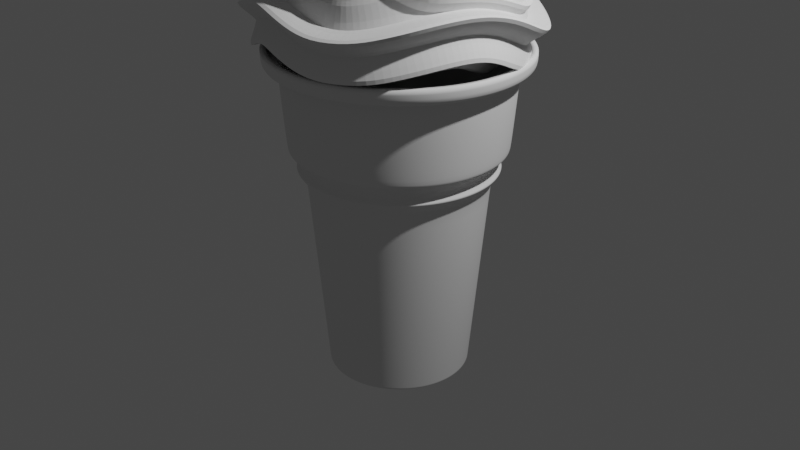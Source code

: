 # Source: IceCream.blend  (saved by Blender 2.92.15; exported with 4.5.12 LTS)
import bpy
from mathutils import Matrix  # noqa: F401  (used for matrix-valued properties, if any)

bpy.ops.wm.read_factory_settings(use_empty=True)
scene = bpy.context.scene
scene.name = 'Scene'

# ---- collections
col_collection = bpy.data.collections.new('Collection'); scene.collection.children.link(col_collection)

# ---- world
world_world = bpy.data.worlds.new('World'); scene.world = world_world
world_world.use_nodes = True; world_world.node_tree.nodes.clear()
_N = world_world.node_tree.nodes; _L = world_world.node_tree.links
n0 = _N.new('ShaderNodeOutputWorld'); n0.name = 'World Output'; n0.location = (300, 300)
n1 = _N.new('ShaderNodeBackground'); n1.name = 'Background'; n1.location = (10, 300)
n1.inputs[0].default_value = (0.05088, 0.05088, 0.05088, 1.0)
_L.new(n1.outputs[0], n0.inputs[0])
n0.is_active_output = True
world_world.color = (0.05088, 0.05088, 0.05088)
world_world.use_sun_shadow = False
world_world.sun_shadow_jitter_overblur = 0.0

# ---- cameras
cam_camera = bpy.data.cameras.new('Camera')
cam_camera.clip_end = 100.0
cam_camera.ortho_scale = 7.314

# ---- lights
light_light = bpy.data.lights.new('Light', 'POINT')
light_light.transmission_factor = 0.0
light_light.energy = 1000.0
light_light.shadow_soft_size = 0.1
light_light.shadow_maximum_resolution = 0.006
light_light.use_absolute_resolution = True

# ---- meshes
me_cylinder = bpy.data.meshes.new('Cylinder')
me_cylinder.from_pydata([(3.316e-08, 0.7345, -1.609), (1.165e-06, 1.148, 1.682), (0.1433, 0.7204, -1.609), (0.224, 1.126, 1.682), (0.2811, 0.6786, -1.609), (0.4393, 1.061, 1.682), (0.4081, 0.6107, -1.609), (0.6378, 0.9546, 1.682), (0.5194, 0.5194, -1.609), (0.8118, 0.8118, 1.682), (0.6107, 0.4081, -1.609), (0.9624, 0.6507, 1.682), (0.6786, 0.2811, -1.609), (1.07, 0.4501, 1.682), (0.7204, 0.1433, -1.609), (1.136, 0.2324, 1.682), (0.7345, 1.321e-07, -1.609), (1.158, 0.006006, 1.682), (0.7204, -0.1433, -1.609), (1.136, -0.2204, 1.682), (0.6786, -0.2811, -1.609), (1.07, -0.4381, 1.682), (0.6107, -0.4081, -1.609), (0.9624, -0.6387, 1.682), (0.5194, -0.5194, -1.609), (0.8181, -0.8145, 1.682), (0.4081, -0.6107, -1.609), (0.6422, -0.9588, 1.682), (0.2811, -0.6786, -1.609), (0.4416, -1.066, 1.682), (0.1433, -0.7204, -1.609), (0.2239, -1.132, 1.682), (-2.062e-07, -0.7345, -1.609), (-0.002488, -1.154, 1.682), (-0.1433, -0.7204, -1.609), (-0.2289, -1.132, 1.682), (-0.2811, -0.6786, -1.609), (-0.4466, -1.066, 1.682), (-0.4081, -0.6107, -1.609), (-0.6472, -0.9588, 1.682), (-0.5194, -0.5194, -1.609), (-0.823, -0.8145, 1.682), (-0.6107, -0.4081, -1.609), (-0.9673, -0.6387, 1.682), (-0.6786, -0.2811, -1.609), (-1.075, -0.4381, 1.682), (-0.7204, -0.1433, -1.609), (-1.141, -0.2204, 1.682), (-0.7345, 7.859e-07, -1.609), (-1.148, -1.783e-06, 1.682), (-0.7204, 0.1433, -1.609), (-1.126, 0.224, 1.682), (-0.6786, 0.2811, -1.609), (-1.061, 0.4393, 1.682), (-0.6107, 0.4081, -1.609), (-0.9546, 0.6378, 1.682), (-0.5194, 0.5194, -1.609), (-0.8118, 0.8118, 1.682), (-0.4081, 0.6107, -1.609), (-0.6378, 0.9546, 1.682), (-0.2811, 0.6786, -1.609), (-0.4393, 1.061, 1.682), (-0.1433, 0.7204, -1.609), (-0.224, 1.126, 1.682), (2.331e-08, 1.02, 0.6162), (0.199, 1.0, 0.6162), (0.3903, 0.9423, 0.6162), (0.5666, 0.848, 0.6162), (0.7212, 0.7212, 0.6162), (0.848, 0.5666, 0.6161), (0.9423, 0.3903, 0.6161), (1.0, 0.199, 0.6161), (1.02, 1.824e-08, 0.6161), (1.0, -0.199, 0.6161), (0.9423, -0.3903, 0.6161), (0.848, -0.5666, 0.6161), (0.7212, -0.7212, 0.6161), (0.5666, -0.848, 0.6161), (0.3903, -0.9423, 0.6161), (0.199, -1.0, 0.6161), (-3.089e-07, -1.02, 0.6161), (-0.199, -1.0, 0.6161), (-0.3903, -0.9423, 0.6161), (-0.5666, -0.848, 0.6161), (-0.7212, -0.7212, 0.6161), (-0.848, -0.5666, 0.6161), (-0.9423, -0.3903, 0.6161), (-1.0, -0.199, 0.6161), (-1.02, 9.264e-07, 0.6162), (-1.0, 0.199, 0.6162), (-0.9423, 0.3903, 0.6162), (-0.848, 0.5666, 0.6162), (-0.7212, 0.7212, 0.6162), (-0.5666, 0.848, 0.6162), (-0.3903, 0.9423, 0.6162), (-0.199, 1.0, 0.6162), (0.1795, 0.9026, 0.4895), (0.3522, 0.8503, 0.4895), (0.5113, 0.7652, 0.4895), (0.6508, 0.6508, 0.4895), (0.7652, 0.5113, 0.4895), (0.8503, 0.3522, 0.4895), (0.9026, 0.1795, 0.4895), (0.9203, 9.224e-08, 0.4895), (0.9026, -0.1795, 0.4895), (0.8503, -0.3522, 0.4895), (0.7652, -0.5113, 0.4895), (0.6508, -0.6508, 0.4895), (0.5113, -0.7652, 0.4895), (0.3522, -0.8503, 0.4895), (0.1795, -0.9026, 0.4895), (-2.895e-07, -0.9203, 0.4895), (-0.1795, -0.9026, 0.4895), (-0.3522, -0.8503, 0.4895), (-0.5113, -0.7652, 0.4895), (-0.6508, -0.6508, 0.4895), (-0.7652, -0.5113, 0.4895), (-0.8503, -0.3522, 0.4895), (-0.9026, -0.1795, 0.4895), (-0.9203, 9.114e-07, 0.4895), (-0.9026, 0.1795, 0.4895), (-0.8503, 0.3522, 0.4895), (-0.7652, 0.5113, 0.4895), (-0.6508, 0.6508, 0.4895), (-0.5113, 0.7652, 0.4895), (-0.3522, 0.8503, 0.4895), (-0.1795, 0.9026, 0.4895), (1.04e-08, 0.9203, 0.4895), (6.346e-08, 0.9475, 0.701), (0.1848, 0.9292, 0.701), (0.3626, 0.8753, 0.701), (0.5264, 0.7878, 0.701), (0.67, 0.6699, 0.701), (0.7877, 0.5264, 0.7009), (0.8753, 0.3626, 0.7009), (0.9292, 0.1848, 0.7009), (0.9474, -4.9e-08, 0.7009), (0.9292, -0.1848, 0.7009), (0.8753, -0.3626, 0.7009), (0.7878, -0.5264, 0.7009), (0.6699, -0.6699, 0.701), (0.5264, -0.7878, 0.701), (0.3626, -0.8753, 0.701), (0.1848, -0.9292, 0.701), (-2.453e-07, -0.9474, 0.701), (-0.1848, -0.9292, 0.7009), (-0.3626, -0.8753, 0.7009), (-0.5264, -0.7878, 0.7009), (-0.6699, -0.6699, 0.7009), (-0.7878, -0.5264, 0.7009), (-0.8753, -0.3626, 0.7009), (-0.9292, -0.1848, 0.7009), (-0.9475, 7.939e-07, 0.701), (-0.9292, 0.1848, 0.701), (-0.8753, 0.3626, 0.701), (-0.7878, 0.5264, 0.701), (-0.6699, 0.67, 0.701), (-0.5264, 0.7878, 0.701), (-0.3626, 0.8753, 0.701), (-0.1848, 0.9292, 0.701), (1.228e-07, 1.089, 0.8217), (0.2125, 1.068, 0.8217), (0.4169, 1.006, 0.8217), (0.6052, 0.9058, 0.8217), (0.7703, 0.7703, 0.8217), (0.9059, 0.6053, 0.8214), (1.007, 0.4169, 0.8215), (1.069, 0.2126, 0.8215), (1.089, -2.611e-07, 0.8215), (1.069, -0.2125, 0.8215), (1.007, -0.4169, 0.8215), (0.9059, -0.6053, 0.8216), (0.7704, -0.7704, 0.8216), (0.6053, -0.9059, 0.8216), (0.4169, -1.007, 0.8216), (0.2125, -1.069, 0.8216), (-2.315e-07, -1.089, 0.8216), (-0.2125, -1.069, 0.8216), (-0.4169, -1.007, 0.8215), (-0.6053, -0.9059, 0.8215), (-0.7704, -0.7704, 0.8215), (-0.9059, -0.6053, 0.8215), (-1.007, -0.4169, 0.8215), (-1.069, -0.2126, 0.8214), (-1.089, 7.108e-07, 0.8217), (-1.068, 0.2125, 0.8217), (-1.006, 0.4169, 0.8217), (-0.9058, 0.6052, 0.8217), (-0.7703, 0.7703, 0.8217), (-0.6052, 0.9058, 0.8217), (-0.4169, 1.006, 0.8217), (-0.2125, 1.068, 0.8217), (0.1442, 0.725, -1.562), (0.2829, 0.6829, -1.562), (0.4107, 0.6146, -1.562), (0.5227, 0.5227, -1.562), (0.6146, 0.4107, -1.562), (0.6829, 0.2829, -1.562), (0.725, 0.1442, -1.562), (0.7392, 1.311e-07, -1.562), (0.725, -0.1442, -1.562), (0.6829, -0.2829, -1.562), (0.6146, -0.4107, -1.562), (0.5227, -0.5227, -1.562), (0.4107, -0.6146, -1.562), (0.2829, -0.6829, -1.562), (0.1442, -0.725, -1.562), (-2.083e-07, -0.7392, -1.562), (-0.1442, -0.725, -1.562), (-0.2829, -0.6829, -1.562), (-0.4107, -0.6146, -1.562), (-0.5227, -0.5227, -1.562), (-0.6146, -0.4107, -1.562), (-0.6829, -0.2829, -1.562), (-0.725, -0.1442, -1.562), (-0.7392, 7.89e-07, -1.562), (-0.725, 0.1442, -1.562), (-0.6829, 0.2829, -1.562), (-0.6146, 0.4107, -1.562), (-0.5227, 0.5227, -1.562), (-0.4107, 0.6146, -1.562), (-0.2829, 0.6829, -1.562), (-0.1442, 0.725, -1.562), (3.258e-08, 0.7392, -1.562), (1.077e-08, 0.9169, 0.4554), (0.1789, 0.8993, 0.4554), (0.3509, 0.8471, 0.4554), (0.5094, 0.7624, 0.4554), (0.6484, 0.6484, 0.4554), (0.7624, 0.5094, 0.4554), (0.8471, 0.3509, 0.4554), (0.8993, 0.1789, 0.4554), (0.9169, 9.305e-08, 0.4554), (0.8993, -0.1789, 0.4554), (0.8471, -0.3509, 0.4554), (0.7624, -0.5094, 0.4554), (0.6484, -0.6484, 0.4554), (0.5094, -0.7624, 0.4554), (0.3509, -0.8471, 0.4554), (0.1789, -0.8993, 0.4554), (-2.88e-07, -0.9169, 0.4554), (-0.1789, -0.8993, 0.4554), (-0.3509, -0.8471, 0.4554), (-0.5094, -0.7624, 0.4554), (-0.6484, -0.6484, 0.4554), (-0.7624, -0.5094, 0.4554), (-0.8471, -0.3509, 0.4554), (-0.8993, -0.1789, 0.4554), (-0.9169, 9.092e-07, 0.4554), (-0.8993, 0.1789, 0.4554), (-0.8471, 0.3509, 0.4554), (-0.7624, 0.5094, 0.4554), (-0.6484, 0.6484, 0.4554), (-0.5094, 0.7624, 0.4554), (-0.3509, 0.8471, 0.4554), (-0.1789, 0.8993, 0.4554), (1.487e-07, 1.098, 0.8567), (0.2142, 1.077, 0.8567), (0.4202, 1.014, 0.8567), (0.6101, 0.913, 0.8567), (0.7765, 0.7765, 0.8567), (0.9132, 0.6102, 0.8564), (1.015, 0.4203, 0.8565), (1.077, 0.2143, 0.8565), (1.098, -3.277e-07, 0.8565), (1.077, -0.2143, 0.8565), (1.015, -0.4203, 0.8566), (0.9131, -0.6101, 0.8566), (0.7765, -0.7765, 0.8566), (0.6101, -0.9131, 0.8566), (0.4203, -1.015, 0.8566), (0.2142, -1.077, 0.8566), (-2.084e-07, -1.098, 0.8566), (-0.2142, -1.077, 0.8566), (-0.4203, -1.015, 0.8566), (-0.6101, -0.9131, 0.8565), (-0.7766, -0.7766, 0.8565), (-0.9132, -0.6102, 0.8565), (-1.015, -0.4203, 0.8565), (-1.077, -0.2143, 0.8564), (-1.098, 6.524e-07, 0.8567), (-1.077, 0.2142, 0.8567), (-1.014, 0.4202, 0.8567), (-0.913, 0.6101, 0.8567), (-0.7765, 0.7765, 0.8567), (-0.6101, 0.913, 0.8567), (-0.4202, 1.014, 0.8567), (-0.2142, 1.077, 0.8567), (0.1982, 0.9966, 0.6229), (0.3889, 0.9388, 0.6229), (0.5646, 0.8449, 0.6229), (0.7185, 0.7185, 0.6229), (0.8449, 0.5646, 0.6228), (0.9388, 0.3889, 0.6228), (0.9967, 0.1982, 0.6229), (1.016, 1.364e-08, 0.6229), (0.9967, -0.1982, 0.6229), (0.9388, -0.3889, 0.6229), (0.8449, -0.5646, 0.6229), (0.7186, -0.7186, 0.6229), (0.5646, -0.8449, 0.6229), (0.3889, -0.9388, 0.6229), (0.1982, -0.9967, 0.6229), (-3.053e-07, -1.016, 0.6229), (-0.1982, -0.9967, 0.6229), (-0.3889, -0.9388, 0.6229), (-0.5646, -0.8449, 0.6229), (-0.7186, -0.7186, 0.6229), (-0.8449, -0.5646, 0.6229), (-0.9388, -0.3889, 0.6228), (-0.9967, -0.1982, 0.6228), (-1.016, 9.185e-07, 0.6229), (-0.9966, 0.1982, 0.6229), (-0.9388, 0.3889, 0.6229), (-0.8449, 0.5646, 0.6229), (-0.7185, 0.7185, 0.6229), (-0.5646, 0.8449, 0.6229), (-0.3889, 0.9388, 0.6229), (-0.1982, 0.9966, 0.6229), (2.572e-08, 1.016, 0.6229), (0.2065, 1.038, 0.8215), (0.4052, 0.9781, 0.8215), (0.5882, 0.8803, 0.8215), (0.7486, 0.7486, 0.8215), (0.8804, 0.5883, 0.8213), (0.9782, 0.4052, 0.8213), (1.038, 0.2066, 0.8213), (1.059, -2.6e-07, 0.8214), (1.038, -0.2066, 0.8214), (0.9782, -0.4052, 0.8214), (0.8804, -0.5882, 0.8214), (0.7487, -0.7487, 0.8214), (0.5882, -0.8804, 0.8214), (0.4052, -0.9782, 0.8214), (0.2066, -1.038, 0.8214), (-2.166e-07, -1.059, 0.8214), (-0.2066, -1.038, 0.8214), (-0.4052, -0.9782, 0.8214), (-0.5882, -0.8804, 0.8214), (-0.7487, -0.7487, 0.8214), (-0.8804, -0.5883, 0.8213), (-0.9782, -0.4052, 0.8213), (-1.038, -0.2066, 0.8213), (-1.059, 6.84e-07, 0.8215), (-1.038, 0.2065, 0.8215), (-0.9781, 0.4052, 0.8215), (-0.8803, 0.5882, 0.8215), (-0.7486, 0.7486, 0.8215), (-0.5882, 0.8803, 0.8215), (-0.4052, 0.9781, 0.8215), (-0.2065, 1.038, 0.8215), (1.279e-07, 1.059, 0.8215), (0.1445, 0.7264, -1.546), (0.2834, 0.6842, -1.546), (0.4115, 0.6158, -1.546), (0.5237, 0.5237, -1.546), (0.6158, 0.4115, -1.546), (0.6842, 0.2834, -1.546), (0.7264, 0.1445, -1.546), (0.7406, 1.308e-07, -1.546), (0.7264, -0.1445, -1.546), (0.6842, -0.2834, -1.546), (0.6158, -0.4115, -1.546), (0.5237, -0.5237, -1.546), (0.4115, -0.6158, -1.546), (0.2834, -0.6842, -1.546), (0.1445, -0.7264, -1.546), (-2.089e-07, -0.7406, -1.546), (-0.1445, -0.7264, -1.546), (-0.2834, -0.6842, -1.546), (-0.4115, -0.6158, -1.546), (-0.5237, -0.5237, -1.546), (-0.6158, -0.4115, -1.546), (-0.6842, -0.2834, -1.546), (-0.7264, -0.1445, -1.546), (-0.7406, 7.9e-07, -1.546), (-0.7264, 0.1445, -1.546), (-0.6842, 0.2834, -1.546), (-0.6158, 0.4115, -1.546), (-0.5237, 0.5237, -1.546), (-0.4115, 0.6158, -1.546), (-0.2834, 0.6842, -1.546), (-0.1445, 0.7264, -1.546), (3.241e-08, 0.7406, -1.546), (1.156e-06, 1.304, 1.646), (0.2544, 1.279, 1.646), (0.4989, 1.205, 1.646), (0.7243, 1.084, 1.646), (0.9293, 0.9378, 1.646), (1.093, 0.7381, 1.646), (1.215, 0.5103, 1.646), (1.29, 0.2631, 1.646), (1.315, 0.006006, 1.646), (1.29, -0.2511, 1.646), (1.215, -0.4983, 1.646), (1.093, -0.7261, 1.646), (0.9293, -0.9258, 1.646), (0.7296, -1.09, 1.646), (0.5018, -1.211, 1.646), (0.2546, -1.286, 1.646), (-0.002488, -1.312, 1.646), (-0.2596, -1.286, 1.646), (-0.5068, -1.211, 1.646), (-0.7346, -1.09, 1.646), (-0.9343, -0.9258, 1.646), (-1.098, -0.7261, 1.646), (-1.22, -0.4983, 1.646), (-1.295, -0.2511, 1.646), (-1.32, 0.006008, 1.646), (-1.279, 0.2544, 1.646), (-1.205, 0.4989, 1.646), (-1.084, 0.7243, 1.646), (-0.9219, 0.9219, 1.646), (-0.7243, 1.084, 1.646), (-0.4989, 1.205, 1.646), (-0.2544, 1.279, 1.646), (1.156e-06, 1.304, 1.826), (0.2544, 1.279, 1.826), (0.4989, 1.205, 1.826), (0.7243, 1.084, 1.826), (0.9219, 0.9219, 1.826), (1.093, 0.7381, 1.828), (1.215, 0.5103, 1.828), (1.29, 0.2631, 1.828), (1.315, 0.006006, 1.828), (1.29, -0.2511, 1.828), (1.215, -0.4983, 1.828), (1.093, -0.7261, 1.828), (0.9293, -0.9258, 1.828), (0.7296, -1.09, 1.828), (0.5018, -1.211, 1.828), (0.2546, -1.286, 1.828), (-0.002488, -1.312, 1.828), (-0.2596, -1.286, 1.828), (-0.5068, -1.211, 1.828), (-0.7346, -1.09, 1.828), (-0.9343, -0.9258, 1.828), (-1.098, -0.7261, 1.828), (-1.22, -0.4983, 1.828), (-1.295, -0.2511, 1.828), (-1.304, -1.685e-06, 1.826), (-1.279, 0.2544, 1.826), (-1.205, 0.4989, 1.826), (-1.084, 0.7243, 1.826), (-0.9219, 0.9219, 1.826), (-0.7243, 1.084, 1.826), (-0.4989, 1.205, 1.826), (-0.2544, 1.279, 1.826), (1.165e-06, 1.153, 1.636), (0.225, 1.131, 1.636), (0.4413, 1.065, 1.636), (0.6407, 0.9589, 1.636), (0.8154, 0.8154, 1.636), (0.9662, 0.6529, 1.635), (1.074, 0.4515, 1.635), (1.14, 0.233, 1.635), (1.163, 0.005699, 1.635), (1.14, -0.2216, 1.635), (1.074, -0.4401, 1.635), (0.9662, -0.6415, 1.635), (0.8214, -0.818, 1.635), (0.6448, -0.9629, 1.635), (0.4434, -1.071, 1.635), (0.2249, -1.137, 1.635), (-0.002361, -1.159, 1.635), (-0.2296, -1.137, 1.635), (-0.4482, -1.071, 1.635), (-0.6496, -0.9629, 1.635), (-0.8261, -0.818, 1.635), (-0.971, -0.6415, 1.635), (-1.079, -0.4401, 1.635), (-1.145, -0.2216, 1.635), (-1.153, -1.779e-06, 1.636), (-1.131, 0.225, 1.636), (-1.065, 0.4413, 1.636), (-0.9589, 0.6407, 1.636), (-0.8154, 0.8154, 1.636), (-0.6407, 0.9589, 1.636), (-0.4413, 1.065, 1.636), (-0.225, 1.131, 1.636)], [], [(448, 1, 3, 449), (449, 3, 5, 450), (450, 5, 7, 451), (451, 7, 9, 452), (452, 9, 11, 453), (453, 11, 13, 454), (454, 13, 15, 455), (455, 15, 17, 456), (456, 17, 19, 457), (457, 19, 21, 458), (458, 21, 23, 459), (459, 23, 25, 460), (460, 25, 27, 461), (461, 27, 29, 462), (462, 29, 31, 463), (463, 31, 33, 464), (464, 33, 35, 465), (465, 35, 37, 466), (466, 37, 39, 467), (467, 39, 41, 468), (468, 41, 43, 469), (469, 43, 45, 470), (470, 45, 47, 471), (471, 47, 49, 472), (472, 49, 51, 473), (473, 51, 53, 474), (474, 53, 55, 475), (475, 55, 57, 476), (476, 57, 59, 477), (477, 59, 61, 478), (62, 222, 223, 0), (478, 61, 63, 479), (479, 63, 1, 448), (0, 2, 4, 6, 8, 10, 12, 14, 16, 18, 20, 22, 24, 26, 28, 30, 32, 34, 36, 38, 40, 42, 44, 46, 48, 50, 52, 54, 56, 58, 60, 62), (126, 95, 64, 127), (125, 94, 95, 126), (124, 93, 94, 125), (123, 92, 93, 124), (122, 91, 92, 123), (121, 90, 91, 122), (120, 89, 90, 121), (119, 88, 89, 120), (118, 87, 88, 119), (117, 86, 87, 118), (116, 85, 86, 117), (115, 84, 85, 116), (114, 83, 84, 115), (113, 82, 83, 114), (112, 81, 82, 113), (111, 80, 81, 112), (110, 79, 80, 111), (109, 78, 79, 110), (108, 77, 78, 109), (107, 76, 77, 108), (106, 75, 76, 107), (105, 74, 75, 106), (104, 73, 74, 105), (103, 72, 73, 104), (102, 71, 72, 103), (101, 70, 71, 102), (100, 69, 70, 101), (99, 68, 69, 100), (98, 67, 68, 99), (97, 66, 67, 98), (96, 65, 66, 97), (127, 64, 65, 96), (224, 127, 96, 225), (225, 96, 97, 226), (226, 97, 98, 227), (227, 98, 99, 228), (228, 99, 100, 229), (229, 100, 101, 230), (230, 101, 102, 231), (231, 102, 103, 232), (232, 103, 104, 233), (233, 104, 105, 234), (234, 105, 106, 235), (235, 106, 107, 236), (236, 107, 108, 237), (237, 108, 109, 238), (238, 109, 110, 239), (239, 110, 111, 240), (240, 111, 112, 241), (241, 112, 113, 242), (242, 113, 114, 243), (243, 114, 115, 244), (244, 115, 116, 245), (245, 116, 117, 246), (246, 117, 118, 247), (247, 118, 119, 248), (248, 119, 120, 249), (249, 120, 121, 250), (250, 121, 122, 251), (251, 122, 123, 252), (252, 123, 124, 253), (253, 124, 125, 254), (254, 125, 126, 255), (255, 126, 127, 224), (318, 159, 128, 319), (317, 158, 159, 318), (316, 157, 158, 317), (315, 156, 157, 316), (314, 155, 156, 315), (313, 154, 155, 314), (312, 153, 154, 313), (311, 152, 153, 312), (310, 151, 152, 311), (309, 150, 151, 310), (308, 149, 150, 309), (307, 148, 149, 308), (306, 147, 148, 307), (305, 146, 147, 306), (304, 145, 146, 305), (303, 144, 145, 304), (302, 143, 144, 303), (301, 142, 143, 302), (300, 141, 142, 301), (299, 140, 141, 300), (298, 139, 140, 299), (297, 138, 139, 298), (296, 137, 138, 297), (295, 136, 137, 296), (294, 135, 136, 295), (293, 134, 135, 294), (292, 133, 134, 293), (291, 132, 133, 292), (290, 131, 132, 291), (289, 130, 131, 290), (288, 129, 130, 289), (319, 128, 129, 288), (350, 191, 160, 351), (349, 190, 191, 350), (348, 189, 190, 349), (347, 188, 189, 348), (346, 187, 188, 347), (345, 186, 187, 346), (344, 185, 186, 345), (343, 184, 185, 344), (342, 183, 184, 343), (341, 182, 183, 342), (340, 181, 182, 341), (339, 180, 181, 340), (338, 179, 180, 339), (337, 178, 179, 338), (336, 177, 178, 337), (335, 176, 177, 336), (334, 175, 176, 335), (333, 174, 175, 334), (332, 173, 174, 333), (331, 172, 173, 332), (330, 171, 172, 331), (329, 170, 171, 330), (328, 169, 170, 329), (327, 168, 169, 328), (326, 167, 168, 327), (325, 166, 167, 326), (324, 165, 166, 325), (323, 164, 165, 324), (322, 163, 164, 323), (321, 162, 163, 322), (320, 161, 162, 321), (351, 160, 161, 320), (60, 221, 222, 62), (58, 220, 221, 60), (56, 219, 220, 58), (54, 218, 219, 56), (52, 217, 218, 54), (50, 216, 217, 52), (48, 215, 216, 50), (46, 214, 215, 48), (44, 213, 214, 46), (42, 212, 213, 44), (40, 211, 212, 42), (38, 210, 211, 40), (36, 209, 210, 38), (34, 208, 209, 36), (32, 207, 208, 34), (30, 206, 207, 32), (28, 205, 206, 30), (26, 204, 205, 28), (24, 203, 204, 26), (22, 202, 203, 24), (20, 201, 202, 22), (18, 200, 201, 20), (16, 199, 200, 18), (14, 198, 199, 16), (12, 197, 198, 14), (10, 196, 197, 12), (8, 195, 196, 10), (6, 194, 195, 8), (4, 193, 194, 6), (2, 192, 193, 4), (0, 223, 192, 2), (382, 255, 224, 383), (381, 254, 255, 382), (380, 253, 254, 381), (379, 252, 253, 380), (378, 251, 252, 379), (377, 250, 251, 378), (376, 249, 250, 377), (375, 248, 249, 376), (374, 247, 248, 375), (373, 246, 247, 374), (372, 245, 246, 373), (371, 244, 245, 372), (370, 243, 244, 371), (369, 242, 243, 370), (368, 241, 242, 369), (367, 240, 241, 368), (366, 239, 240, 367), (365, 238, 239, 366), (364, 237, 238, 365), (363, 236, 237, 364), (362, 235, 236, 363), (361, 234, 235, 362), (360, 233, 234, 361), (359, 232, 233, 360), (358, 231, 232, 359), (357, 230, 231, 358), (356, 229, 230, 357), (355, 228, 229, 356), (354, 227, 228, 355), (353, 226, 227, 354), (352, 225, 226, 353), (383, 224, 225, 352), (191, 287, 256, 160), (190, 286, 287, 191), (189, 285, 286, 190), (188, 284, 285, 189), (187, 283, 284, 188), (186, 282, 283, 187), (185, 281, 282, 186), (184, 280, 281, 185), (183, 279, 280, 184), (182, 278, 279, 183), (181, 277, 278, 182), (180, 276, 277, 181), (179, 275, 276, 180), (178, 274, 275, 179), (177, 273, 274, 178), (176, 272, 273, 177), (175, 271, 272, 176), (174, 270, 271, 175), (173, 269, 270, 174), (172, 268, 269, 173), (171, 267, 268, 172), (170, 266, 267, 171), (169, 265, 266, 170), (168, 264, 265, 169), (167, 263, 264, 168), (166, 262, 263, 167), (165, 261, 262, 166), (164, 260, 261, 165), (163, 259, 260, 164), (162, 258, 259, 163), (161, 257, 258, 162), (160, 256, 257, 161), (64, 319, 288, 65), (65, 288, 289, 66), (66, 289, 290, 67), (67, 290, 291, 68), (68, 291, 292, 69), (69, 292, 293, 70), (70, 293, 294, 71), (71, 294, 295, 72), (72, 295, 296, 73), (73, 296, 297, 74), (74, 297, 298, 75), (75, 298, 299, 76), (76, 299, 300, 77), (77, 300, 301, 78), (78, 301, 302, 79), (79, 302, 303, 80), (80, 303, 304, 81), (81, 304, 305, 82), (82, 305, 306, 83), (83, 306, 307, 84), (84, 307, 308, 85), (85, 308, 309, 86), (86, 309, 310, 87), (87, 310, 311, 88), (88, 311, 312, 89), (89, 312, 313, 90), (90, 313, 314, 91), (91, 314, 315, 92), (92, 315, 316, 93), (93, 316, 317, 94), (94, 317, 318, 95), (95, 318, 319, 64), (128, 351, 320, 129), (129, 320, 321, 130), (130, 321, 322, 131), (131, 322, 323, 132), (132, 323, 324, 133), (133, 324, 325, 134), (134, 325, 326, 135), (135, 326, 327, 136), (136, 327, 328, 137), (137, 328, 329, 138), (138, 329, 330, 139), (139, 330, 331, 140), (140, 331, 332, 141), (141, 332, 333, 142), (142, 333, 334, 143), (143, 334, 335, 144), (144, 335, 336, 145), (145, 336, 337, 146), (146, 337, 338, 147), (147, 338, 339, 148), (148, 339, 340, 149), (149, 340, 341, 150), (150, 341, 342, 151), (151, 342, 343, 152), (152, 343, 344, 153), (153, 344, 345, 154), (154, 345, 346, 155), (155, 346, 347, 156), (156, 347, 348, 157), (157, 348, 349, 158), (158, 349, 350, 159), (159, 350, 351, 128), (223, 383, 352, 192), (192, 352, 353, 193), (193, 353, 354, 194), (194, 354, 355, 195), (195, 355, 356, 196), (196, 356, 357, 197), (197, 357, 358, 198), (198, 358, 359, 199), (199, 359, 360, 200), (200, 360, 361, 201), (201, 361, 362, 202), (202, 362, 363, 203), (203, 363, 364, 204), (204, 364, 365, 205), (205, 365, 366, 206), (206, 366, 367, 207), (207, 367, 368, 208), (208, 368, 369, 209), (209, 369, 370, 210), (210, 370, 371, 211), (211, 371, 372, 212), (212, 372, 373, 213), (213, 373, 374, 214), (214, 374, 375, 215), (215, 375, 376, 216), (216, 376, 377, 217), (217, 377, 378, 218), (218, 378, 379, 219), (219, 379, 380, 220), (220, 380, 381, 221), (221, 381, 382, 222), (222, 382, 383, 223), (17, 15, 391, 392), (35, 33, 400, 401), (53, 51, 409, 410), (9, 7, 387, 388), (27, 25, 396, 397), (45, 43, 405, 406), (63, 61, 414, 415), (19, 17, 392, 393), (37, 35, 401, 402), (55, 53, 410, 411), (11, 9, 388, 389), (29, 27, 397, 398), (47, 45, 406, 407), (3, 1, 384, 385), (1, 63, 415, 384), (21, 19, 393, 394), (39, 37, 402, 403), (57, 55, 411, 412), (13, 11, 389, 390), (31, 29, 398, 399), (49, 47, 407, 408), (5, 3, 385, 386), (23, 21, 394, 395), (41, 39, 403, 404), (59, 57, 412, 413), (15, 13, 390, 391), (33, 31, 399, 400), (51, 49, 408, 409), (7, 5, 386, 387), (25, 23, 395, 396), (43, 41, 404, 405), (61, 59, 413, 414), (409, 408, 440, 441), (396, 395, 427, 428), (410, 409, 441, 442), (397, 396, 428, 429), (411, 410, 442, 443), (398, 397, 429, 430), (385, 384, 416, 417), (412, 411, 443, 444), (399, 398, 430, 431), (386, 385, 417, 418), (413, 412, 444, 445), (400, 399, 431, 432), (387, 386, 418, 419), (414, 413, 445, 446), (401, 400, 432, 433), (388, 387, 419, 420), (415, 414, 446, 447), (402, 401, 433, 434), (389, 388, 420, 421), (384, 415, 447, 416), (403, 402, 434, 435), (390, 389, 421, 422), (404, 403, 435, 436), (391, 390, 422, 423), (405, 404, 436, 437), (392, 391, 423, 424), (406, 405, 437, 438), (393, 392, 424, 425), (407, 406, 438, 439), (394, 393, 425, 426), (408, 407, 439, 440), (395, 394, 426, 427), (287, 479, 448, 256), (286, 478, 479, 287), (285, 477, 478, 286), (284, 476, 477, 285), (283, 475, 476, 284), (282, 474, 475, 283), (281, 473, 474, 282), (280, 472, 473, 281), (279, 471, 472, 280), (278, 470, 471, 279), (277, 469, 470, 278), (276, 468, 469, 277), (275, 467, 468, 276), (274, 466, 467, 275), (273, 465, 466, 274), (272, 464, 465, 273), (271, 463, 464, 272), (270, 462, 463, 271), (269, 461, 462, 270), (268, 460, 461, 269), (267, 459, 460, 268), (266, 458, 459, 267), (265, 457, 458, 266), (264, 456, 457, 265), (263, 455, 456, 264), (262, 454, 455, 263), (261, 453, 454, 262), (260, 452, 453, 261), (259, 451, 452, 260), (258, 450, 451, 259), (257, 449, 450, 258), (256, 448, 449, 257)])
me_cylinder.polygons.foreach_set('use_smooth', [True] * 449)
_uv = me_cylinder.uv_layers.new(name='UVMap')
_uv.uv.foreach_set('vector', [1.0, 0.9933, 1.0, 1.0, 0.9688, 1.0, 0.9688, 0.9933, 0.9688, 0.9933, 0.9688, 1.0, 0.9375, 1.0, 0.9375, 0.9933, 0.9375, 0.9933, 0.9375, 1.0, 0.9062, 1.0, 0.9062, 0.9933, 0.9062, 0.9933, 0.9062, 1.0, 0.875, 1.0, 0.875, 0.9933, 0.875, 0.9933, 0.875, 1.0, 0.8438, 1.0, 0.8438, 0.9933, 0.8438, 0.9933, 0.8438, 1.0, 0.8125, 1.0, 0.8125, 0.9933, 0.8125, 0.9933, 0.8125, 1.0, 0.7812, 1.0, 0.7812, 0.9933, 0.7812, 0.9933, 0.7812, 1.0, 0.75, 1.0, 0.75, 0.9933, 0.75, 0.9933, 0.75, 1.0, 0.7188, 1.0, 0.7187, 0.9933, 0.7187, 0.9933, 0.7188, 1.0, 0.6875, 1.0, 0.6875, 0.9933, 0.6875, 0.9933, 0.6875, 1.0, 0.6562, 1.0, 0.6563, 0.9933, 0.6563, 0.9933, 0.6562, 1.0, 0.625, 1.0, 0.625, 0.9933, 0.625, 0.9933, 0.625, 1.0, 0.5938, 1.0, 0.5938, 0.9933, 0.5938, 0.9933, 0.5938, 1.0, 0.5625, 1.0, 0.5625, 0.9933, 0.5625, 0.9933, 0.5625, 1.0, 0.5312, 1.0, 0.5312, 0.9933, 0.5312, 0.9933, 0.5312, 1.0, 0.5, 1.0, 0.5, 0.9933, 0.5, 0.9933, 0.5, 1.0, 0.4688, 1.0, 0.4688, 0.9933, 0.4688, 0.9933, 0.4688, 1.0, 0.4375, 1.0, 0.4375, 0.9933, 0.4375, 0.9933, 0.4375, 1.0, 0.4062, 1.0, 0.4062, 0.9933, 0.4062, 0.9933, 0.4062, 1.0, 0.375, 1.0, 0.375, 0.9933, 0.375, 0.9933, 0.375, 1.0, 0.3438, 1.0, 0.3438, 0.9933, 0.3438, 0.9933, 0.3438, 1.0, 0.3125, 1.0, 0.3125, 0.9933, 0.3125, 0.9933, 0.3125, 1.0, 0.2812, 1.0, 0.2812, 0.9933, 0.2812, 0.9933, 0.2812, 1.0, 0.25, 1.0, 0.25, 0.9933, 0.25, 0.9933, 0.25, 1.0, 0.2188, 1.0, 0.2188, 0.9933, 0.2188, 0.9933, 0.2188, 1.0, 0.1875, 1.0, 0.1875, 0.9933, 0.1875, 0.9933, 0.1875, 1.0, 0.1562, 1.0, 0.1562, 0.9933, 0.1562, 0.9933, 0.1562, 1.0, 0.125, 1.0, 0.125, 0.9933, 0.125, 0.9933, 0.125, 1.0, 0.09375, 1.0, 0.09375, 0.9933, 0.09375, 0.9933, 0.09375, 1.0, 0.0625, 1.0, 0.0625, 0.9933, 0.03125, 0.5, 0.03125, 0.5078, 0.0, 0.5078, 0.0, 0.5, 0.0625, 0.9933, 0.0625, 1.0, 0.03125, 1.0, 0.03125, 0.9933, 0.03125, 0.9933, 0.03125, 1.0, 0.0, 1.0, 0.0, 0.9933, 0.75, 0.49, 0.7968, 0.4854, 0.8418, 0.4717, 0.8833, 0.4496, 0.9197, 0.4197, 0.9496, 0.3833, 0.9717, 0.3418, 0.9854, 0.2968, 0.99, 0.25, 0.9854, 0.2032, 0.9717, 0.1582, 0.9496, 0.1167, 0.9197, 0.08029, 0.8833, 0.05045, 0.8418, 0.02827, 0.7968, 0.01461, 0.75, 0.01, 0.7032, 0.01461, 0.6582, 0.02827, 0.6167, 0.05045, 0.5803, 0.08029, 0.5504, 0.1167, 0.5283, 0.1582, 0.5146, 0.2032, 0.51, 0.25, 0.5146, 0.2968, 0.5283, 0.3418, 0.5504, 0.3833, 0.5803, 0.4197, 0.6167, 0.4496, 0.6582, 0.4717, 0.7032, 0.4854, 0.03125, 0.8093, 0.03125, 0.8257, 0.0, 0.8257, 0.0, 0.8093, 0.0625, 0.8093, 0.0625, 0.8257, 0.03125, 0.8257, 0.03125, 0.8093, 0.09375, 0.8093, 0.09375, 0.8257, 0.0625, 0.8257, 0.0625, 0.8093, 0.125, 0.8093, 0.125, 0.8257, 0.09375, 0.8257, 0.09375, 0.8093, 0.1562, 0.8093, 0.1562, 0.8257, 0.125, 0.8257, 0.125, 0.8093, 0.1875, 0.8093, 0.1875, 0.8257, 0.1562, 0.8257, 0.1562, 0.8093, 0.2188, 0.8093, 0.2188, 0.8257, 0.1875, 0.8257, 0.1875, 0.8093, 0.25, 0.8093, 0.25, 0.8257, 0.2188, 0.8257, 0.2188, 0.8093, 0.2812, 0.8093, 0.2812, 0.8257, 0.25, 0.8257, 0.25, 0.8093, 0.3125, 0.8093, 0.3125, 0.8257, 0.2812, 0.8257, 0.2812, 0.8093, 0.3438, 0.8093, 0.3438, 0.8257, 0.3125, 0.8257, 0.3125, 0.8093, 0.375, 0.8093, 0.375, 0.8257, 0.3438, 0.8257, 0.3438, 0.8093, 0.4062, 0.8093, 0.4062, 0.8257, 0.375, 0.8257, 0.375, 0.8093, 0.4375, 0.8093, 0.4375, 0.8257, 0.4062, 0.8257, 0.4062, 0.8093, 0.4688, 0.8093, 0.4688, 0.8257, 0.4375, 0.8257, 0.4375, 0.8093, 0.5, 0.8093, 0.5, 0.8257, 0.4688, 0.8257, 0.4688, 0.8093, 0.5312, 0.8093, 0.5312, 0.8257, 0.5, 0.8257, 0.5, 0.8093, 0.5625, 0.8093, 0.5625, 0.8257, 0.5312, 0.8257, 0.5312, 0.8093, 0.5938, 0.8093, 0.5938, 0.8257, 0.5625, 0.8257, 0.5625, 0.8093, 0.625, 0.8093, 0.625, 0.8257, 0.5938, 0.8257, 0.5938, 0.8093, 0.6562, 0.8093, 0.6562, 0.8257, 0.625, 0.8257, 0.625, 0.8093, 0.6875, 0.8093, 0.6875, 0.8257, 0.6562, 0.8257, 0.6562, 0.8093, 0.7188, 0.8093, 0.7188, 0.8257, 0.6875, 0.8257, 0.6875, 0.8093, 0.75, 0.8093, 0.75, 0.8257, 0.7188, 0.8257, 0.7188, 0.8093, 0.7812, 0.8093, 0.7812, 0.8257, 0.75, 0.8257, 0.75, 0.8093, 0.8125, 0.8093, 0.8125, 0.8257, 0.7812, 0.8257, 0.7812, 0.8093, 0.8438, 0.8093, 0.8438, 0.8257, 0.8125, 0.8257, 0.8125, 0.8093, 0.875, 0.8093, 0.875, 0.8257, 0.8438, 0.8257, 0.8438, 0.8093, 0.9062, 0.8093, 0.9062, 0.8257, 0.875, 0.8257, 0.875, 0.8093, 0.9375, 0.8093, 0.9375, 0.8257, 0.9062, 0.8257, 0.9062, 0.8093, 0.9687, 0.8093, 0.9688, 0.8257, 0.9375, 0.8257, 0.9375, 0.8093, 1.0, 0.8093, 1.0, 0.8257, 0.9688, 0.8257, 0.9687, 0.8093, 1.0, 0.8036, 1.0, 0.8093, 0.9687, 0.8093, 0.9688, 0.8036, 0.9688, 0.8036, 0.9687, 0.8093, 0.9375, 0.8093, 0.9375, 0.8036, 0.9375, 0.8036, 0.9375, 0.8093, 0.9062, 0.8093, 0.9062, 0.8036, 0.9062, 0.8036, 0.9062, 0.8093, 0.875, 0.8093, 0.875, 0.8036, 0.875, 0.8036, 0.875, 0.8093, 0.8438, 0.8093, 0.8438, 0.8036, 0.8438, 0.8036, 0.8438, 0.8093, 0.8125, 0.8093, 0.8125, 0.8036, 0.8125, 0.8036, 0.8125, 0.8093, 0.7812, 0.8093, 0.7812, 0.8036, 0.7812, 0.8036, 0.7812, 0.8093, 0.75, 0.8093, 0.75, 0.8036, 0.75, 0.8036, 0.75, 0.8093, 0.7188, 0.8093, 0.7188, 0.8036, 0.7188, 0.8036, 0.7188, 0.8093, 0.6875, 0.8093, 0.6875, 0.8036, 0.6875, 0.8036, 0.6875, 0.8093, 0.6562, 0.8093, 0.6562, 0.8036, 0.6562, 0.8036, 0.6562, 0.8093, 0.625, 0.8093, 0.625, 0.8036, 0.625, 0.8036, 0.625, 0.8093, 0.5938, 0.8093, 0.5938, 0.8036, 0.5938, 0.8036, 0.5938, 0.8093, 0.5625, 0.8093, 0.5625, 0.8036, 0.5625, 0.8036, 0.5625, 0.8093, 0.5312, 0.8093, 0.5312, 0.8036, 0.5312, 0.8036, 0.5312, 0.8093, 0.5, 0.8093, 0.5, 0.8036, 0.5, 0.8036, 0.5, 0.8093, 0.4688, 0.8093, 0.4688, 0.8036, 0.4688, 0.8036, 0.4688, 0.8093, 0.4375, 0.8093, 0.4375, 0.8036, 0.4375, 0.8036, 0.4375, 0.8093, 0.4062, 0.8093, 0.4062, 0.8036, 0.4062, 0.8036, 0.4062, 0.8093, 0.375, 0.8093, 0.375, 0.8036, 0.375, 0.8036, 0.375, 0.8093, 0.3438, 0.8093, 0.3438, 0.8036, 0.3438, 0.8036, 0.3438, 0.8093, 0.3125, 0.8093, 0.3125, 0.8036, 0.3125, 0.8036, 0.3125, 0.8093, 0.2812, 0.8093, 0.2812, 0.8036, 0.2812, 0.8036, 0.2812, 0.8093, 0.25, 0.8093, 0.25, 0.8036, 0.25, 0.8036, 0.25, 0.8093, 0.2188, 0.8093, 0.2188, 0.8036, 0.2188, 0.8036, 0.2188, 0.8093, 0.1875, 0.8093, 0.1875, 0.8036, 0.1875, 0.8036, 0.1875, 0.8093, 0.1562, 0.8093, 0.1562, 0.8036, 0.1562, 0.8036, 0.1562, 0.8093, 0.125, 0.8093, 0.125, 0.8036, 0.125, 0.8036, 0.125, 0.8093, 0.09375, 0.8093, 0.09375, 0.8036, 0.09375, 0.8036, 0.09375, 0.8093, 0.0625, 0.8093, 0.0625, 0.8036, 0.0625, 0.8036, 0.0625, 0.8093, 0.03125, 0.8093, 0.03125, 0.8036, 0.03125, 0.8036, 0.03125, 0.8093, 0.0, 0.8093, 0.0, 0.8036, 0.03125, 0.827, 0.03125, 0.8424, 0.0, 0.8424, 0.0, 0.827, 0.0625, 0.827, 0.0625, 0.8424, 0.03125, 0.8424, 0.03125, 0.827, 0.09375, 0.827, 0.09375, 0.8424, 0.0625, 0.8424, 0.0625, 0.827, 0.125, 0.827, 0.125, 0.8424, 0.09375, 0.8424, 0.09375, 0.827, 0.1562, 0.827, 0.1562, 0.8424, 0.125, 0.8424, 0.125, 0.827, 0.1875, 0.827, 0.1875, 0.8424, 0.1562, 0.8424, 0.1562, 0.827, 0.2187, 0.827, 0.2188, 0.8424, 0.1875, 0.8424, 0.1875, 0.827, 0.25, 0.827, 0.25, 0.8424, 0.2188, 0.8424, 0.2187, 0.827, 0.2812, 0.827, 0.2813, 0.8424, 0.25, 0.8424, 0.25, 0.827, 0.3125, 0.827, 0.3125, 0.8424, 0.2813, 0.8424, 0.2812, 0.827, 0.3438, 0.827, 0.3438, 0.8424, 0.3125, 0.8424, 0.3125, 0.827, 0.375, 0.827, 0.375, 0.8424, 0.3438, 0.8424, 0.3438, 0.827, 0.4062, 0.827, 0.4062, 0.8424, 0.375, 0.8424, 0.375, 0.827, 0.4375, 0.827, 0.4375, 0.8424, 0.4062, 0.8424, 0.4062, 0.827, 0.4688, 0.827, 0.4688, 0.8424, 0.4375, 0.8424, 0.4375, 0.827, 0.5, 0.827, 0.5, 0.8424, 0.4688, 0.8424, 0.4688, 0.827, 0.5312, 0.827, 0.5312, 0.8424, 0.5, 0.8424, 0.5, 0.827, 0.5625, 0.827, 0.5625, 0.8424, 0.5312, 0.8424, 0.5312, 0.827, 0.5938, 0.827, 0.5937, 0.8424, 0.5625, 0.8424, 0.5625, 0.827, 0.625, 0.827, 0.625, 0.8424, 0.5937, 0.8424, 0.5938, 0.827, 0.6562, 0.827, 0.6563, 0.8424, 0.625, 0.8424, 0.625, 0.827, 0.6875, 0.827, 0.6875, 0.8424, 0.6563, 0.8424, 0.6562, 0.827, 0.7187, 0.827, 0.7187, 0.8424, 0.6875, 0.8424, 0.6875, 0.827, 0.75, 0.827, 0.75, 0.8424, 0.7187, 0.8424, 0.7187, 0.827, 0.7812, 0.827, 0.7812, 0.8424, 0.75, 0.8424, 0.75, 0.827, 0.8125, 0.827, 0.8125, 0.8424, 0.7812, 0.8424, 0.7812, 0.827, 0.8438, 0.827, 0.8438, 0.8424, 0.8125, 0.8424, 0.8125, 0.827, 0.875, 0.827, 0.875, 0.8424, 0.8438, 0.8424, 0.8438, 0.827, 0.9062, 0.827, 0.9062, 0.8424, 0.875, 0.8424, 0.875, 0.827, 0.9375, 0.827, 0.9375, 0.8424, 0.9062, 0.8424, 0.9062, 0.827, 0.9688, 0.827, 0.9688, 0.8424, 0.9375, 0.8424, 0.9375, 0.827, 1.0, 0.827, 1.0, 0.8424, 0.9688, 0.8424, 0.9688, 0.827, 0.03125, 0.8646, 0.03125, 0.8646, 0.0, 0.8646, 0.0, 0.8646, 0.0625, 0.8646, 0.0625, 0.8646, 0.03125, 0.8646, 0.03125, 0.8646, 0.09375, 0.8646, 0.09375, 0.8646, 0.0625, 0.8646, 0.0625, 0.8646, 0.125, 0.8646, 0.125, 0.8646, 0.09375, 0.8646, 0.09375, 0.8646, 0.1562, 0.8646, 0.1562, 0.8646, 0.125, 0.8646, 0.125, 0.8646, 0.1875, 0.8646, 0.1875, 0.8646, 0.1562, 0.8646, 0.1562, 0.8646, 0.2188, 0.8646, 0.2188, 0.8646, 0.1875, 0.8646, 0.1875, 0.8646, 0.25, 0.8646, 0.25, 0.8646, 0.2188, 0.8646, 0.2188, 0.8646, 0.2812, 0.8646, 0.2812, 0.8646, 0.25, 0.8646, 0.25, 0.8646, 0.3125, 0.8646, 0.3125, 0.8646, 0.2812, 0.8646, 0.2812, 0.8646, 0.3438, 0.8646, 0.3438, 0.8646, 0.3125, 0.8646, 0.3125, 0.8646, 0.375, 0.8646, 0.375, 0.8646, 0.3438, 0.8646, 0.3438, 0.8646, 0.4062, 0.8646, 0.4062, 0.8646, 0.375, 0.8646, 0.375, 0.8646, 0.4375, 0.8646, 0.4375, 0.8646, 0.4062, 0.8646, 0.4062, 0.8646, 0.4688, 0.8646, 0.4688, 0.8646, 0.4375, 0.8646, 0.4375, 0.8646, 0.5, 0.8646, 0.5, 0.8646, 0.4688, 0.8646, 0.4688, 0.8646, 0.5312, 0.8646, 0.5312, 0.8646, 0.5, 0.8646, 0.5, 0.8646, 0.5625, 0.8646, 0.5625, 0.8646, 0.5312, 0.8646, 0.5312, 0.8646, 0.5937, 0.8646, 0.5937, 0.8646, 0.5625, 0.8646, 0.5625, 0.8646, 0.625, 0.8646, 0.625, 0.8646, 0.5937, 0.8646, 0.5937, 0.8646, 0.6563, 0.8646, 0.6563, 0.8646, 0.625, 0.8646, 0.625, 0.8646, 0.6875, 0.8646, 0.6875, 0.8646, 0.6563, 0.8646, 0.6563, 0.8646, 0.7188, 0.8646, 0.7188, 0.8646, 0.6875, 0.8646, 0.6875, 0.8646, 0.75, 0.8646, 0.75, 0.8646, 0.7188, 0.8646, 0.7188, 0.8646, 0.7812, 0.8646, 0.7812, 0.8646, 0.75, 0.8646, 0.75, 0.8646, 0.8125, 0.8646, 0.8125, 0.8646, 0.7812, 0.8646, 0.7812, 0.8646, 0.8438, 0.8646, 0.8438, 0.8646, 0.8125, 0.8646, 0.8125, 0.8646, 0.875, 0.8646, 0.875, 0.8646, 0.8438, 0.8646, 0.8438, 0.8646, 0.9062, 0.8646, 0.9062, 0.8646, 0.875, 0.8646, 0.875, 0.8646, 0.9375, 0.8646, 0.9375, 0.8646, 0.9062, 0.8646, 0.9062, 0.8646, 0.9687, 0.8646, 0.9687, 0.8646, 0.9375, 0.8646, 0.9375, 0.8646, 1.0, 0.8646, 1.0, 0.8646, 0.9687, 0.8646, 0.9687, 0.8646, 0.0625, 0.5, 0.0625, 0.5078, 0.03125, 0.5078, 0.03125, 0.5, 0.09375, 0.5, 0.09375, 0.5078, 0.0625, 0.5078, 0.0625, 0.5, 0.125, 0.5, 0.125, 0.5078, 0.09375, 0.5078, 0.09375, 0.5, 0.1562, 0.5, 0.1562, 0.5078, 0.125, 0.5078, 0.125, 0.5, 0.1875, 0.5, 0.1875, 0.5078, 0.1562, 0.5078, 0.1562, 0.5, 0.2188, 0.5, 0.2188, 0.5078, 0.1875, 0.5078, 0.1875, 0.5, 0.25, 0.5, 0.25, 0.5078, 0.2188, 0.5078, 0.2188, 0.5, 0.2812, 0.5, 0.2812, 0.5078, 0.25, 0.5078, 0.25, 0.5, 0.3125, 0.5, 0.3125, 0.5078, 0.2812, 0.5078, 0.2812, 0.5, 0.3438, 0.5, 0.3438, 0.5078, 0.3125, 0.5078, 0.3125, 0.5, 0.375, 0.5, 0.375, 0.5078, 0.3438, 0.5078, 0.3438, 0.5, 0.4062, 0.5, 0.4062, 0.5078, 0.375, 0.5078, 0.375, 0.5, 0.4375, 0.5, 0.4375, 0.5078, 0.4062, 0.5078, 0.4062, 0.5, 0.4688, 0.5, 0.4688, 0.5078, 0.4375, 0.5078, 0.4375, 0.5, 0.5, 0.5, 0.5, 0.5078, 0.4688, 0.5078, 0.4688, 0.5, 0.5312, 0.5, 0.5312, 0.5078, 0.5, 0.5078, 0.5, 0.5, 0.5625, 0.5, 0.5625, 0.5078, 0.5312, 0.5078, 0.5312, 0.5, 0.5938, 0.5, 0.5938, 0.5078, 0.5625, 0.5078, 0.5625, 0.5, 0.625, 0.5, 0.625, 0.5078, 0.5938, 0.5078, 0.5938, 0.5, 0.6562, 0.5, 0.6562, 0.5078, 0.625, 0.5078, 0.625, 0.5, 0.6875, 0.5, 0.6875, 0.5078, 0.6562, 0.5078, 0.6562, 0.5, 0.7188, 0.5, 0.7188, 0.5078, 0.6875, 0.5078, 0.6875, 0.5, 0.75, 0.5, 0.75, 0.5078, 0.7188, 0.5078, 0.7188, 0.5, 0.7812, 0.5, 0.7812, 0.5078, 0.75, 0.5078, 0.75, 0.5, 0.8125, 0.5, 0.8125, 0.5078, 0.7812, 0.5078, 0.7812, 0.5, 0.8438, 0.5, 0.8438, 0.5078, 0.8125, 0.5078, 0.8125, 0.5, 0.875, 0.5, 0.875, 0.5078, 0.8438, 0.5078, 0.8438, 0.5, 0.9062, 0.5, 0.9062, 0.5078, 0.875, 0.5078, 0.875, 0.5, 0.9375, 0.5, 0.9375, 0.5078, 0.9062, 0.5078, 0.9062, 0.5, 0.9688, 0.5, 0.9688, 0.5078, 0.9375, 0.5078, 0.9375, 0.5, 1.0, 0.5, 1.0, 0.5078, 0.9688, 0.5078, 0.9688, 0.5, 0.03125, 0.5102, 0.03125, 0.8036, 0.0, 0.8036, 0.0, 0.5102, 0.0625, 0.5102, 0.0625, 0.8036, 0.03125, 0.8036, 0.03125, 0.5102, 0.09375, 0.5102, 0.09375, 0.8036, 0.0625, 0.8036, 0.0625, 0.5102, 0.125, 0.5102, 0.125, 0.8036, 0.09375, 0.8036, 0.09375, 0.5102, 0.1562, 0.5102, 0.1562, 0.8036, 0.125, 0.8036, 0.125, 0.5102, 0.1875, 0.5102, 0.1875, 0.8036, 0.1562, 0.8036, 0.1562, 0.5102, 0.2187, 0.5102, 0.2188, 0.8036, 0.1875, 0.8036, 0.1875, 0.5102, 0.25, 0.5102, 0.25, 0.8036, 0.2188, 0.8036, 0.2187, 0.5102, 0.2812, 0.5102, 0.2812, 0.8036, 0.25, 0.8036, 0.25, 0.5102, 0.3125, 0.5102, 0.3125, 0.8036, 0.2812, 0.8036, 0.2812, 0.5102, 0.3437, 0.5102, 0.3438, 0.8036, 0.3125, 0.8036, 0.3125, 0.5102, 0.375, 0.5102, 0.375, 0.8036, 0.3438, 0.8036, 0.3437, 0.5102, 0.4062, 0.5102, 0.4062, 0.8036, 0.375, 0.8036, 0.375, 0.5102, 0.4375, 0.5102, 0.4375, 0.8036, 0.4062, 0.8036, 0.4062, 0.5102, 0.4687, 0.5102, 0.4688, 0.8036, 0.4375, 0.8036, 0.4375, 0.5102, 0.5, 0.5102, 0.5, 0.8036, 0.4688, 0.8036, 0.4687, 0.5102, 0.5312, 0.5102, 0.5312, 0.8036, 0.5, 0.8036, 0.5, 0.5102, 0.5625, 0.5102, 0.5625, 0.8036, 0.5312, 0.8036, 0.5312, 0.5102, 0.5938, 0.5102, 0.5938, 0.8036, 0.5625, 0.8036, 0.5625, 0.5102, 0.625, 0.5102, 0.625, 0.8036, 0.5938, 0.8036, 0.5938, 0.5102, 0.6562, 0.5102, 0.6562, 0.8036, 0.625, 0.8036, 0.625, 0.5102, 0.6875, 0.5102, 0.6875, 0.8036, 0.6562, 0.8036, 0.6562, 0.5102, 0.7188, 0.5102, 0.7188, 0.8036, 0.6875, 0.8036, 0.6875, 0.5102, 0.75, 0.5102, 0.75, 0.8036, 0.7188, 0.8036, 0.7188, 0.5102, 0.7812, 0.5102, 0.7812, 0.8036, 0.75, 0.8036, 0.75, 0.5102, 0.8125, 0.5102, 0.8125, 0.8036, 0.7812, 0.8036, 0.7812, 0.5102, 0.8438, 0.5102, 0.8438, 0.8036, 0.8125, 0.8036, 0.8125, 0.5102, 0.875, 0.5102, 0.875, 0.8036, 0.8438, 0.8036, 0.8438, 0.5102, 0.9062, 0.5102, 0.9062, 0.8036, 0.875, 0.8036, 0.875, 0.5102, 0.9375, 0.5102, 0.9375, 0.8036, 0.9062, 0.8036, 0.9062, 0.5102, 0.9687, 0.5102, 0.9688, 0.8036, 0.9375, 0.8036, 0.9375, 0.5102, 1.0, 0.5102, 1.0, 0.8036, 0.9688, 0.8036, 0.9687, 0.5102, 0.03125, 0.8646, 0.03125, 0.8699, 0.0, 0.8699, 0.0, 0.8646, 0.0625, 0.8646, 0.0625, 0.8699, 0.03125, 0.8699, 0.03125, 0.8646, 0.09375, 0.8646, 0.09375, 0.8699, 0.0625, 0.8699, 0.0625, 0.8646, 0.125, 0.8646, 0.125, 0.8699, 0.09375, 0.8699, 0.09375, 0.8646, 0.1562, 0.8646, 0.1562, 0.8699, 0.125, 0.8699, 0.125, 0.8646, 0.1875, 0.8646, 0.1875, 0.8699, 0.1562, 0.8699, 0.1562, 0.8646, 0.2188, 0.8646, 0.2188, 0.8699, 0.1875, 0.8699, 0.1875, 0.8646, 0.25, 0.8646, 0.25, 0.8699, 0.2188, 0.8699, 0.2188, 0.8646, 0.2812, 0.8646, 0.2812, 0.8699, 0.25, 0.8699, 0.25, 0.8646, 0.3125, 0.8646, 0.3125, 0.8699, 0.2812, 0.8699, 0.2812, 0.8646, 0.3438, 0.8646, 0.3438, 0.8699, 0.3125, 0.8699, 0.3125, 0.8646, 0.375, 0.8646, 0.375, 0.8699, 0.3438, 0.8699, 0.3438, 0.8646, 0.4062, 0.8646, 0.4062, 0.8699, 0.375, 0.8699, 0.375, 0.8646, 0.4375, 0.8646, 0.4375, 0.8699, 0.4062, 0.8699, 0.4062, 0.8646, 0.4688, 0.8646, 0.4688, 0.8699, 0.4375, 0.8699, 0.4375, 0.8646, 0.5, 0.8646, 0.5, 0.8699, 0.4688, 0.8699, 0.4688, 0.8646, 0.5312, 0.8646, 0.5312, 0.8699, 0.5, 0.8699, 0.5, 0.8646, 0.5625, 0.8646, 0.5625, 0.8699, 0.5312, 0.8699, 0.5312, 0.8646, 0.5937, 0.8646, 0.5937, 0.8699, 0.5625, 0.8699, 0.5625, 0.8646, 0.625, 0.8646, 0.625, 0.8699, 0.5937, 0.8699, 0.5937, 0.8646, 0.6563, 0.8646, 0.6563, 0.8699, 0.625, 0.8699, 0.625, 0.8646, 0.6875, 0.8646, 0.6875, 0.8699, 0.6563, 0.8699, 0.6563, 0.8646, 0.7188, 0.8646, 0.7188, 0.8699, 0.6875, 0.8699, 0.6875, 0.8646, 0.75, 0.8646, 0.75, 0.8699, 0.7188, 0.8699, 0.7188, 0.8646, 0.7812, 0.8646, 0.7812, 0.8699, 0.75, 0.8699, 0.75, 0.8646, 0.8125, 0.8646, 0.8125, 0.8699, 0.7812, 0.8699, 0.7812, 0.8646, 0.8438, 0.8646, 0.8437, 0.8699, 0.8125, 0.8699, 0.8125, 0.8646, 0.875, 0.8646, 0.875, 0.8699, 0.8437, 0.8699, 0.8438, 0.8646, 0.9062, 0.8646, 0.9062, 0.8699, 0.875, 0.8699, 0.875, 0.8646, 0.9375, 0.8646, 0.9375, 0.8699, 0.9062, 0.8699, 0.9062, 0.8646, 0.9687, 0.8646, 0.9687, 0.8699, 0.9375, 0.8699, 0.9375, 0.8646, 1.0, 0.8646, 1.0, 0.8699, 0.9687, 0.8699, 0.9687, 0.8646, 1.0, 0.8257, 1.0, 0.827, 0.9688, 0.827, 0.9688, 0.8257, 0.9688, 0.8257, 0.9688, 0.827, 0.9375, 0.827, 0.9375, 0.8257, 0.9375, 0.8257, 0.9375, 0.827, 0.9062, 0.827, 0.9062, 0.8257, 0.9062, 0.8257, 0.9062, 0.827, 0.875, 0.827, 0.875, 0.8257, 0.875, 0.8257, 0.875, 0.827, 0.8438, 0.827, 0.8438, 0.8257, 0.8438, 0.8257, 0.8438, 0.827, 0.8125, 0.827, 0.8125, 0.8257, 0.8125, 0.8257, 0.8125, 0.827, 0.7812, 0.827, 0.7812, 0.8257, 0.7812, 0.8257, 0.7812, 0.827, 0.75, 0.827, 0.75, 0.8257, 0.75, 0.8257, 0.75, 0.827, 0.7187, 0.827, 0.7188, 0.8257, 0.7188, 0.8257, 0.7187, 0.827, 0.6875, 0.827, 0.6875, 0.8257, 0.6875, 0.8257, 0.6875, 0.827, 0.6562, 0.827, 0.6562, 0.8257, 0.6562, 0.8257, 0.6562, 0.827, 0.625, 0.827, 0.625, 0.8257, 0.625, 0.8257, 0.625, 0.827, 0.5938, 0.827, 0.5938, 0.8257, 0.5938, 0.8257, 0.5938, 0.827, 0.5625, 0.827, 0.5625, 0.8257, 0.5625, 0.8257, 0.5625, 0.827, 0.5312, 0.827, 0.5312, 0.8257, 0.5312, 0.8257, 0.5312, 0.827, 0.5, 0.827, 0.5, 0.8257, 0.5, 0.8257, 0.5, 0.827, 0.4688, 0.827, 0.4688, 0.8257, 0.4688, 0.8257, 0.4688, 0.827, 0.4375, 0.827, 0.4375, 0.8257, 0.4375, 0.8257, 0.4375, 0.827, 0.4062, 0.827, 0.4062, 0.8257, 0.4062, 0.8257, 0.4062, 0.827, 0.375, 0.827, 0.375, 0.8257, 0.375, 0.8257, 0.375, 0.827, 0.3438, 0.827, 0.3438, 0.8257, 0.3438, 0.8257, 0.3438, 0.827, 0.3125, 0.827, 0.3125, 0.8257, 0.3125, 0.8257, 0.3125, 0.827, 0.2812, 0.827, 0.2812, 0.8257, 0.2812, 0.8257, 0.2812, 0.827, 0.25, 0.827, 0.25, 0.8257, 0.25, 0.8257, 0.25, 0.827, 0.2187, 0.827, 0.2188, 0.8257, 0.2188, 0.8257, 0.2187, 0.827, 0.1875, 0.827, 0.1875, 0.8257, 0.1875, 0.8257, 0.1875, 0.827, 0.1562, 0.827, 0.1562, 0.8257, 0.1562, 0.8257, 0.1562, 0.827, 0.125, 0.827, 0.125, 0.8257, 0.125, 0.8257, 0.125, 0.827, 0.09375, 0.827, 0.09375, 0.8257, 0.09375, 0.8257, 0.09375, 0.827, 0.0625, 0.827, 0.0625, 0.8257, 0.0625, 0.8257, 0.0625, 0.827, 0.03125, 0.827, 0.03125, 0.8257, 0.03125, 0.8257, 0.03125, 0.827, 0.0, 0.827, 0.0, 0.8257, 1.0, 0.8424, 1.0, 0.8646, 0.9687, 0.8646, 0.9688, 0.8424, 0.9688, 0.8424, 0.9687, 0.8646, 0.9375, 0.8646, 0.9375, 0.8424, 0.9375, 0.8424, 0.9375, 0.8646, 0.9062, 0.8646, 0.9062, 0.8424, 0.9062, 0.8424, 0.9062, 0.8646, 0.875, 0.8646, 0.875, 0.8424, 0.875, 0.8424, 0.875, 0.8646, 0.8438, 0.8646, 0.8438, 0.8424, 0.8438, 0.8424, 0.8438, 0.8646, 0.8125, 0.8646, 0.8125, 0.8424, 0.8125, 0.8424, 0.8125, 0.8646, 0.7812, 0.8646, 0.7812, 0.8424, 0.7812, 0.8424, 0.7812, 0.8646, 0.75, 0.8646, 0.75, 0.8424, 0.75, 0.8424, 0.75, 0.8646, 0.7188, 0.8646, 0.7187, 0.8424, 0.7187, 0.8424, 0.7188, 0.8646, 0.6875, 0.8646, 0.6875, 0.8424, 0.6875, 0.8424, 0.6875, 0.8646, 0.6563, 0.8646, 0.6563, 0.8424, 0.6563, 0.8424, 0.6563, 0.8646, 0.625, 0.8646, 0.625, 0.8424, 0.625, 0.8424, 0.625, 0.8646, 0.5937, 0.8646, 0.5937, 0.8424, 0.5937, 0.8424, 0.5937, 0.8646, 0.5625, 0.8646, 0.5625, 0.8424, 0.5625, 0.8424, 0.5625, 0.8646, 0.5312, 0.8646, 0.5312, 0.8424, 0.5312, 0.8424, 0.5312, 0.8646, 0.5, 0.8646, 0.5, 0.8424, 0.5, 0.8424, 0.5, 0.8646, 0.4688, 0.8646, 0.4688, 0.8424, 0.4688, 0.8424, 0.4688, 0.8646, 0.4375, 0.8646, 0.4375, 0.8424, 0.4375, 0.8424, 0.4375, 0.8646, 0.4062, 0.8646, 0.4062, 0.8424, 0.4062, 0.8424, 0.4062, 0.8646, 0.375, 0.8646, 0.375, 0.8424, 0.375, 0.8424, 0.375, 0.8646, 0.3438, 0.8646, 0.3438, 0.8424, 0.3438, 0.8424, 0.3438, 0.8646, 0.3125, 0.8646, 0.3125, 0.8424, 0.3125, 0.8424, 0.3125, 0.8646, 0.2812, 0.8646, 0.2813, 0.8424, 0.2813, 0.8424, 0.2812, 0.8646, 0.25, 0.8646, 0.25, 0.8424, 0.25, 0.8424, 0.25, 0.8646, 0.2188, 0.8646, 0.2188, 0.8424, 0.2188, 0.8424, 0.2188, 0.8646, 0.1875, 0.8646, 0.1875, 0.8424, 0.1875, 0.8424, 0.1875, 0.8646, 0.1562, 0.8646, 0.1562, 0.8424, 0.1562, 0.8424, 0.1562, 0.8646, 0.125, 0.8646, 0.125, 0.8424, 0.125, 0.8424, 0.125, 0.8646, 0.09375, 0.8646, 0.09375, 0.8424, 0.09375, 0.8424, 0.09375, 0.8646, 0.0625, 0.8646, 0.0625, 0.8424, 0.0625, 0.8424, 0.0625, 0.8646, 0.03125, 0.8646, 0.03125, 0.8424, 0.03125, 0.8424, 0.03125, 0.8646, 0.0, 0.8646, 0.0, 0.8424, 1.0, 0.5078, 1.0, 0.5102, 0.9687, 0.5102, 0.9688, 0.5078, 0.9688, 0.5078, 0.9687, 0.5102, 0.9375, 0.5102, 0.9375, 0.5078, 0.9375, 0.5078, 0.9375, 0.5102, 0.9062, 0.5102, 0.9062, 0.5078, 0.9062, 0.5078, 0.9062, 0.5102, 0.875, 0.5102, 0.875, 0.5078, 0.875, 0.5078, 0.875, 0.5102, 0.8438, 0.5102, 0.8438, 0.5078, 0.8438, 0.5078, 0.8438, 0.5102, 0.8125, 0.5102, 0.8125, 0.5078, 0.8125, 0.5078, 0.8125, 0.5102, 0.7812, 0.5102, 0.7812, 0.5078, 0.7812, 0.5078, 0.7812, 0.5102, 0.75, 0.5102, 0.75, 0.5078, 0.75, 0.5078, 0.75, 0.5102, 0.7188, 0.5102, 0.7188, 0.5078, 0.7188, 0.5078, 0.7188, 0.5102, 0.6875, 0.5102, 0.6875, 0.5078, 0.6875, 0.5078, 0.6875, 0.5102, 0.6562, 0.5102, 0.6562, 0.5078, 0.6562, 0.5078, 0.6562, 0.5102, 0.625, 0.5102, 0.625, 0.5078, 0.625, 0.5078, 0.625, 0.5102, 0.5938, 0.5102, 0.5938, 0.5078, 0.5938, 0.5078, 0.5938, 0.5102, 0.5625, 0.5102, 0.5625, 0.5078, 0.5625, 0.5078, 0.5625, 0.5102, 0.5312, 0.5102, 0.5312, 0.5078, 0.5312, 0.5078, 0.5312, 0.5102, 0.5, 0.5102, 0.5, 0.5078, 0.5, 0.5078, 0.5, 0.5102, 0.4687, 0.5102, 0.4688, 0.5078, 0.4688, 0.5078, 0.4687, 0.5102, 0.4375, 0.5102, 0.4375, 0.5078, 0.4375, 0.5078, 0.4375, 0.5102, 0.4062, 0.5102, 0.4062, 0.5078, 0.4062, 0.5078, 0.4062, 0.5102, 0.375, 0.5102, 0.375, 0.5078, 0.375, 0.5078, 0.375, 0.5102, 0.3437, 0.5102, 0.3438, 0.5078, 0.3438, 0.5078, 0.3437, 0.5102, 0.3125, 0.5102, 0.3125, 0.5078, 0.3125, 0.5078, 0.3125, 0.5102, 0.2812, 0.5102, 0.2812, 0.5078, 0.2812, 0.5078, 0.2812, 0.5102, 0.25, 0.5102, 0.25, 0.5078, 0.25, 0.5078, 0.25, 0.5102, 0.2187, 0.5102, 0.2188, 0.5078, 0.2188, 0.5078, 0.2187, 0.5102, 0.1875, 0.5102, 0.1875, 0.5078, 0.1875, 0.5078, 0.1875, 0.5102, 0.1562, 0.5102, 0.1562, 0.5078, 0.1562, 0.5078, 0.1562, 0.5102, 0.125, 0.5102, 0.125, 0.5078, 0.125, 0.5078, 0.125, 0.5102, 0.09375, 0.5102, 0.09375, 0.5078, 0.09375, 0.5078, 0.09375, 0.5102, 0.0625, 0.5102, 0.0625, 0.5078, 0.0625, 0.5078, 0.0625, 0.5102, 0.03125, 0.5102, 0.03125, 0.5078, 0.03125, 0.5078, 0.03125, 0.5102, 0.0, 0.5102, 0.0, 0.5078, 0.75, 1.0, 0.7812, 1.0, 0.7812, 1.0, 0.75, 1.0, 0.4688, 1.0, 0.5, 1.0, 0.5, 1.0, 0.4688, 1.0, 0.1875, 1.0, 0.2188, 1.0, 0.2188, 1.0, 0.1875, 1.0, 0.875, 1.0, 0.9062, 1.0, 0.9062, 1.0, 0.875, 1.0, 0.5938, 1.0, 0.625, 1.0, 0.625, 1.0, 0.5938, 1.0, 0.3125, 1.0, 0.3438, 1.0, 0.3438, 1.0, 0.3125, 1.0, 0.03125, 1.0, 0.0625, 1.0, 0.0625, 1.0, 0.03125, 1.0, 0.7188, 1.0, 0.75, 1.0, 0.75, 1.0, 0.7188, 1.0, 0.4375, 1.0, 0.4688, 1.0, 0.4688, 1.0, 0.4375, 1.0, 0.1562, 1.0, 0.1875, 1.0, 0.1875, 1.0, 0.1562, 1.0, 0.8438, 1.0, 0.875, 1.0, 0.875, 1.0, 0.8438, 1.0, 0.5625, 1.0, 0.5938, 1.0, 0.5938, 1.0, 0.5625, 1.0, 0.2812, 1.0, 0.3125, 1.0, 0.3125, 1.0, 0.2812, 1.0, 0.9688, 1.0, 1.0, 1.0, 1.0, 1.0, 0.9688, 1.0, 0.0, 1.0, 0.03125, 1.0, 0.03125, 1.0, 0.0, 1.0, 0.6875, 1.0, 0.7188, 1.0, 0.7188, 1.0, 0.6875, 1.0, 0.4062, 1.0, 0.4375, 1.0, 0.4375, 1.0, 0.4062, 1.0, 0.125, 1.0, 0.1562, 1.0, 0.1562, 1.0, 0.125, 1.0, 0.8125, 1.0, 0.8438, 1.0, 0.8438, 1.0, 0.8125, 1.0, 0.5312, 1.0, 0.5625, 1.0, 0.5625, 1.0, 0.5312, 1.0, 0.25, 1.0, 0.2812, 1.0, 0.2812, 1.0, 0.25, 1.0, 0.9375, 1.0, 0.9688, 1.0, 0.9688, 1.0, 0.9375, 1.0, 0.6562, 1.0, 0.6875, 1.0, 0.6875, 1.0, 0.6562, 1.0, 0.375, 1.0, 0.4062, 1.0, 0.4062, 1.0, 0.375, 1.0, 0.09375, 1.0, 0.125, 1.0, 0.125, 1.0, 0.09375, 1.0, 0.7812, 1.0, 0.8125, 1.0, 0.8125, 1.0, 0.7812, 1.0, 0.5, 1.0, 0.5312, 1.0, 0.5312, 1.0, 0.5, 1.0, 0.2188, 1.0, 0.25, 1.0, 0.25, 1.0, 0.2188, 1.0, 0.9062, 1.0, 0.9375, 1.0, 0.9375, 1.0, 0.9062, 1.0, 0.625, 1.0, 0.6562, 1.0, 0.6562, 1.0, 0.625, 1.0, 0.3438, 1.0, 0.375, 1.0, 0.375, 1.0, 0.3438, 1.0, 0.0625, 1.0, 0.09375, 1.0, 0.09375, 1.0, 0.0625, 1.0, 0.2188, 1.0, 0.25, 1.0, 0.25, 1.0, 0.2188, 1.0, 0.625, 1.0, 0.6562, 1.0, 0.6562, 1.0, 0.625, 1.0, 0.1875, 1.0, 0.2188, 1.0, 0.2188, 1.0, 0.1875, 1.0, 0.5938, 1.0, 0.625, 1.0, 0.625, 1.0, 0.5938, 1.0, 0.1562, 1.0, 0.1875, 1.0, 0.1875, 1.0, 0.1562, 1.0, 0.5625, 1.0, 0.5938, 1.0, 0.5938, 1.0, 0.5625, 1.0, 0.9688, 1.0, 1.0, 1.0, 1.0, 1.0, 0.9688, 1.0, 0.125, 1.0, 0.1562, 1.0, 0.1562, 1.0, 0.125, 1.0, 0.5312, 1.0, 0.5625, 1.0, 0.5625, 1.0, 0.5312, 1.0, 0.9375, 1.0, 0.9688, 1.0, 0.9688, 1.0, 0.9375, 1.0, 0.09375, 1.0, 0.125, 1.0, 0.125, 1.0, 0.09375, 1.0, 0.5, 1.0, 0.5312, 1.0, 0.5312, 1.0, 0.5, 1.0, 0.9062, 1.0, 0.9375, 1.0, 0.9375, 1.0, 0.9062, 1.0, 0.0625, 1.0, 0.09375, 1.0, 0.09375, 1.0, 0.0625, 1.0, 0.4688, 1.0, 0.5, 1.0, 0.5, 1.0, 0.4688, 1.0, 0.875, 1.0, 0.9062, 1.0, 0.9062, 1.0, 0.875, 1.0, 0.03125, 1.0, 0.0625, 1.0, 0.0625, 1.0, 0.03125, 1.0, 0.4375, 1.0, 0.4688, 1.0, 0.4688, 1.0, 0.4375, 1.0, 0.8438, 1.0, 0.875, 1.0, 0.875, 1.0, 0.8438, 1.0, 0.0, 1.0, 0.03125, 1.0, 0.03125, 1.0, 0.0, 1.0, 0.4062, 1.0, 0.4375, 1.0, 0.4375, 1.0, 0.4062, 1.0, 0.8125, 1.0, 0.8438, 1.0, 0.8438, 1.0, 0.8125, 1.0, 0.375, 1.0, 0.4062, 1.0, 0.4062, 1.0, 0.375, 1.0, 0.7812, 1.0, 0.8125, 1.0, 0.8125, 1.0, 0.7812, 1.0, 0.3438, 1.0, 0.375, 1.0, 0.375, 1.0, 0.3438, 1.0, 0.75, 1.0, 0.7812, 1.0, 0.7812, 1.0, 0.75, 1.0, 0.3125, 1.0, 0.3438, 1.0, 0.3438, 1.0, 0.3125, 1.0, 0.7188, 1.0, 0.75, 1.0, 0.75, 1.0, 0.7188, 1.0, 0.2812, 1.0, 0.3125, 1.0, 0.3125, 1.0, 0.2812, 1.0, 0.6875, 1.0, 0.7188, 1.0, 0.7188, 1.0, 0.6875, 1.0, 0.25, 1.0, 0.2812, 1.0, 0.2812, 1.0, 0.25, 1.0, 0.6562, 1.0, 0.6875, 1.0, 0.6875, 1.0, 0.6562, 1.0, 0.03125, 0.8699, 0.03125, 0.9933, 0.0, 0.9933, 0.0, 0.8699, 0.0625, 0.8699, 0.0625, 0.9933, 0.03125, 0.9933, 0.03125, 0.8699, 0.09375, 0.8699, 0.09375, 0.9933, 0.0625, 0.9933, 0.0625, 0.8699, 0.125, 0.8699, 0.125, 0.9933, 0.09375, 0.9933, 0.09375, 0.8699, 0.1562, 0.8699, 0.1562, 0.9933, 0.125, 0.9933, 0.125, 0.8699, 0.1875, 0.8699, 0.1875, 0.9933, 0.1562, 0.9933, 0.1562, 0.8699, 0.2188, 0.8699, 0.2188, 0.9933, 0.1875, 0.9933, 0.1875, 0.8699, 0.25, 0.8699, 0.25, 0.9933, 0.2188, 0.9933, 0.2188, 0.8699, 0.2812, 0.8699, 0.2812, 0.9933, 0.25, 0.9933, 0.25, 0.8699, 0.3125, 0.8699, 0.3125, 0.9933, 0.2812, 0.9933, 0.2812, 0.8699, 0.3438, 0.8699, 0.3438, 0.9933, 0.3125, 0.9933, 0.3125, 0.8699, 0.375, 0.8699, 0.375, 0.9933, 0.3438, 0.9933, 0.3438, 0.8699, 0.4062, 0.8699, 0.4062, 0.9933, 0.375, 0.9933, 0.375, 0.8699, 0.4375, 0.8699, 0.4375, 0.9933, 0.4062, 0.9933, 0.4062, 0.8699, 0.4688, 0.8699, 0.4688, 0.9933, 0.4375, 0.9933, 0.4375, 0.8699, 0.5, 0.8699, 0.5, 0.9933, 0.4688, 0.9933, 0.4688, 0.8699, 0.5312, 0.8699, 0.5312, 0.9933, 0.5, 0.9933, 0.5, 0.8699, 0.5625, 0.8699, 0.5625, 0.9933, 0.5312, 0.9933, 0.5312, 0.8699, 0.5937, 0.8699, 0.5938, 0.9933, 0.5625, 0.9933, 0.5625, 0.8699, 0.625, 0.8699, 0.625, 0.9933, 0.5938, 0.9933, 0.5937, 0.8699, 0.6563, 0.8699, 0.6563, 0.9933, 0.625, 0.9933, 0.625, 0.8699, 0.6875, 0.8699, 0.6875, 0.9933, 0.6563, 0.9933, 0.6563, 0.8699, 0.7188, 0.8699, 0.7187, 0.9933, 0.6875, 0.9933, 0.6875, 0.8699, 0.75, 0.8699, 0.75, 0.9933, 0.7187, 0.9933, 0.7188, 0.8699, 0.7812, 0.8699, 0.7812, 0.9933, 0.75, 0.9933, 0.75, 0.8699, 0.8125, 0.8699, 0.8125, 0.9933, 0.7812, 0.9933, 0.7812, 0.8699, 0.8437, 0.8699, 0.8438, 0.9933, 0.8125, 0.9933, 0.8125, 0.8699, 0.875, 0.8699, 0.875, 0.9933, 0.8438, 0.9933, 0.8437, 0.8699, 0.9062, 0.8699, 0.9062, 0.9933, 0.875, 0.9933, 0.875, 0.8699, 0.9375, 0.8699, 0.9375, 0.9933, 0.9062, 0.9933, 0.9062, 0.8699, 0.9687, 0.8699, 0.9688, 0.9933, 0.9375, 0.9933, 0.9375, 0.8699, 1.0, 0.8699, 1.0, 0.9933, 0.9688, 0.9933, 0.9687, 0.8699])
me_cylinder.use_remesh_fix_poles = True
me_cylinder.use_remesh_preserve_attributes = False
me_cylinder.use_mirror_vertex_groups = False
me_cylinder.update()
me_circle = bpy.data.meshes.new('Circle')
me_circle.from_pydata([(-3.941e-07, 0.4433, 4.304e-07), (-3.618e-07, 0.1921, 0.1109), (-3.486e-07, 0.2216, 0.3839), (-3.222e-07, -1.169e-07, 0.2219), (-2.958e-07, -0.2216, 0.3839), (-3.09e-07, -0.1921, 0.1109), (-2.75e-07, -0.4433, 3.783e-07), (-3.09e-07, -0.1921, -0.1109), (-3.222e-07, -0.2216, -0.3839), (-3.486e-07, -1.507e-07, -0.2219), (-3.75e-07, 0.2216, -0.3839), (-3.618e-07, 0.1921, -0.1109), (0.2303, 0.4433, 4.304e-07), (0.2303, 0.1921, 0.1109), (0.2303, 0.2216, 0.3839), (0.2303, -1.169e-07, 0.2219), (0.2303, -0.2216, 0.3839), (0.2303, -0.1921, 0.1109), (0.2303, -0.4433, 3.783e-07), (0.2303, -0.1921, -0.1109), (0.2303, -0.2216, -0.3839), (0.2303, -1.507e-07, -0.2219), (0.2303, 0.2216, -0.3839), (0.2303, 0.1921, -0.1109)], [], [(2, 1, 13, 14), (9, 8, 20, 21), (6, 5, 17, 18), (3, 2, 14, 15), (10, 9, 21, 22), (7, 6, 18, 19), (4, 3, 15, 16), (11, 10, 22, 23), (1, 0, 12, 13), (8, 7, 19, 20), (5, 4, 16, 17), (0, 11, 23, 12)])
_k = {(1, 13): 0.69804, (2, 14): 0.18824, (8, 20): 0.31765, (9, 21): 0.69804, (5, 17): 0.69804, (6, 18): 0.31765, (3, 15): 0.69804, (10, 22): 0.31765, (7, 19): 0.69804, (4, 16): 0.44706, (11, 23): 0.69804, (0, 12): 0.31765}
me_circle.attributes.new('crease_edge', 'FLOAT', 'EDGE').data.foreach_set('value', [_k.get((min(e.vertices), max(e.vertices)), 0.0) for e in me_circle.edges])
_uv = me_circle.uv_layers.new(name='UVMap')
_uv.uv.foreach_set('vector', [0.0, 0.0, 0.0, 0.0, 0.0, 0.0, 0.0, 0.0, 0.0, 0.0, 0.0, 0.0, 0.0, 0.0, 0.0, 0.0, 0.0, 0.0, 0.0, 0.0, 0.0, 0.0, 0.0, 0.0, 0.0, 0.0, 0.0, 0.0, 0.0, 0.0, 0.0, 0.0, 0.0, 0.0, 0.0, 0.0, 0.0, 0.0, 0.0, 0.0, 0.0, 0.0, 0.0, 0.0, 0.0, 0.0, 0.0, 0.0, 0.0, 0.0, 0.0, 0.0, 0.0, 0.0, 0.0, 0.0, 0.0, 0.0, 0.0, 0.0, 0.0, 0.0, 0.0, 0.0, 0.0, 0.0, 0.0, 0.0, 0.0, 0.0, 0.0, 0.0, 0.0, 0.0, 0.0, 0.0, 0.0, 0.0, 0.0, 0.0, 0.0, 0.0, 0.0, 0.0, 0.0, 0.0, 0.0, 0.0, 0.0, 0.0, 0.0, 0.0, 0.0, 0.0, 0.0, 0.0])
me_circle.use_remesh_fix_poles = True
me_circle.use_remesh_preserve_attributes = False
me_circle.use_mirror_vertex_groups = False
me_circle.update()

# ---- curves / text
cu_beziercurve = bpy.data.curves.new('BezierCurve', 'CURVE')
cu_beziercurve.dimensions = '3D'
_sp = cu_beziercurve.splines.new('BEZIER'); _sp.bezier_points.add(36)
_sp.bezier_points.foreach_set('co', [-0.001501, 0.9807, -0.1998, -0.4133, 0.9238, -0.2404, -0.6454, 0.5289, 0.007817, -1.002, -0.4591, -0.1228, -0.7898, -0.7859, -0.09978, -0.3061, -0.9757, 0.05359, 0.4451, -0.9857, -0.0968, 1.02, -0.1281, 0.05161, 0.8837, 0.5501, -0.2017, 0.3839, 0.848, -0.04543, -0.03943, 0.8375, -0.01476, -0.4149, 0.2478, 0.3876, -0.6501, -0.548, 0.2739, 0.1928, -0.7537, 0.3325, 0.7678, -0.4744, 0.1548, 0.8558, 0.2615, -0.01464, 0.2863, 0.7371, 0.3062, -0.1974, 0.6221, 0.4333, -0.3981, 0.3638, 0.6375, -0.6604, -0.1049, 0.6187, -0.4457, -0.6166, 0.6034, -0.06411, -0.6914, 0.7199, 0.5614, -0.5523, 0.3673, 0.8844, 0.05685, 0.6719, 0.8353, 0.2937, 0.4672, 0.3396, 0.5679, 0.9263, -0.2699, 0.54, 0.907, -0.5861, 0.1227, 1.082, -0.1349, -0.5438, 1.28, 0.3294, 0.5026, 1.312, 0.00816, 0.6246, 1.551, -0.3499, 0.2954, 1.687, -0.1661, -0.2198, 1.965, 0.1104, -0.1782, 2.094, 0.1372, 0.1383, 2.265, -0.02347, 0.04624, 2.352, 0.02628, 0.05401, 2.376])
_sp.bezier_points.foreach_set('handle_left', [0.06452, 0.984, -0.1819, -0.3142, 0.9232, -0.245, -0.554, 0.5989, 0.01477, -1.057, -0.05512, -0.04146, -0.8191, -0.7269, -0.09994, -0.4413, -0.9303, 0.06331, 0.2849, -1.089, -0.1201, 0.9648, -0.4482, 0.1064, 1.046, 0.3265, -0.1896, 0.5425, 0.8294, -0.1127, 0.1201, 0.8572, 0.05334, -0.3165, 0.5487, 0.3968, -0.8165, -0.2282, 0.3886, -0.1554, -0.8949, 0.307, 0.7165, -0.5764, 0.1516, 0.8892, 0.01165, 0.139, 0.5602, 0.6908, 0.1676, -0.0438, 0.7858, 0.3059, -0.3902, 0.3924, 0.6656, -0.6351, 0.01393, 0.76, -0.5941, -0.493, 0.664, -0.1706, -0.6784, 0.8065, 0.4358, -0.6623, 0.3936, 0.8461, -0.07822, 0.7312, 0.9023, 0.2174, 0.4121, 0.5072, 0.5088, 0.8486, -0.1454, 0.6441, 0.9149, -0.5669, 0.2334, 1.183, -0.4821, -0.5679, 1.696, 1.388, -0.1007, 0.4326, 0.1097, 0.6649, 1.485, -0.3369, 0.4491, 1.582, -0.5883, -0.2754, 1.538, 0.0737, -0.1795, 2.127, 0.3025, 0.03017, 2.254, -0.003869, 0.09878, 2.396, 0.01046, 0.01876, 2.375])
_sp.bezier_points.foreach_set('handle_right', [-0.07223, 0.977, -0.2189, -0.6022, 0.9251, -0.2315, -0.9297, 0.3114, -0.01381, -0.9908, -0.5372, -0.1385, -0.7347, -0.8971, -0.09948, -0.1613, -1.024, 0.04317, 0.7892, -0.7634, -0.04683, 1.056, 0.08117, 0.01581, 0.7654, 0.7136, -0.2105, 0.1958, 0.87, 0.03437, -0.3646, 0.7974, -0.1536, -0.5309, -0.1069, 0.3768, -0.5431, -0.7534, 0.2003, 0.3334, -0.6966, 0.3428, 0.8965, -0.2183, 0.1628, 0.8261, 0.4838, -0.1513, 0.1182, 0.7655, 0.3912, -0.2299, 0.5874, 0.4603, -0.4303, 0.2478, 0.5233, -0.6914, -0.2509, 0.4451, -0.355, -0.6922, 0.5663, 0.06014, -0.7065, 0.6188, 0.7016, -0.4296, 0.3379, 0.9126, 0.1561, 0.6283, 0.7604, 0.3791, 0.5289, 0.2115, 0.6131, 0.9858, -0.4034, 0.4283, 0.8985, -0.6306, -0.1344, 0.8487, 0.6392, -0.4901, 0.3532, 0.2727, 0.5349, 1.359, -0.1017, 0.581, 1.622, -0.3715, 0.03957, 1.862, -0.1084, -0.2121, 2.023, 0.257, -0.1731, 1.963, 0.05896, 0.1894, 2.271, -0.05069, -0.02669, 2.291, 0.04145, 0.0878, 2.376])
for _p, _l, _r in zip(_sp.bezier_points, ['ALIGNED', 'ALIGNED', 'ALIGNED', 'ALIGNED', 'ALIGNED', 'ALIGNED', 'ALIGNED', 'ALIGNED', 'ALIGNED', 'ALIGNED', 'ALIGNED', 'ALIGNED', 'ALIGNED', 'ALIGNED', 'ALIGNED', 'ALIGNED', 'ALIGNED', 'ALIGNED', 'ALIGNED', 'ALIGNED', 'ALIGNED', 'ALIGNED', 'ALIGNED', 'ALIGNED', 'ALIGNED', 'ALIGNED', 'ALIGNED', 'ALIGNED', 'ALIGNED', 'ALIGNED', 'ALIGNED', 'ALIGNED', 'ALIGNED', 'ALIGNED', 'ALIGNED', 'ALIGNED', 'ALIGNED'], ['ALIGNED', 'ALIGNED', 'ALIGNED', 'ALIGNED', 'ALIGNED', 'ALIGNED', 'ALIGNED', 'ALIGNED', 'ALIGNED', 'ALIGNED', 'ALIGNED', 'ALIGNED', 'ALIGNED', 'ALIGNED', 'ALIGNED', 'ALIGNED', 'ALIGNED', 'ALIGNED', 'ALIGNED', 'ALIGNED', 'ALIGNED', 'ALIGNED', 'ALIGNED', 'ALIGNED', 'ALIGNED', 'ALIGNED', 'ALIGNED', 'ALIGNED', 'ALIGNED', 'ALIGNED', 'ALIGNED', 'ALIGNED', 'ALIGNED', 'ALIGNED', 'ALIGNED', 'ALIGNED', 'ALIGNED']): _p.handle_left_type = _l; _p.handle_right_type = _r
_sp.order_u = 0
_sp.order_v = 0
cu_beziercurve.use_path = True
cu_beziercurve.use_path_clamp = True
cu_beziercurve.fill_mode = 'FULL'

# ---- objects
ob_light = bpy.data.objects.new('Light', light_light)
ob_camera = bpy.data.objects.new('Camera', cam_camera)
ob_cylinder = bpy.data.objects.new('Cylinder', me_cylinder)
ob_circle = bpy.data.objects.new('Circle', me_circle)
ob_beziercurve = bpy.data.objects.new('BezierCurve', cu_beziercurve)

# ---- transforms, parenting, visibility, modifiers, constraints
ob_light.location = (4.076, 1.005, 5.904)
ob_light.rotation_euler = (0.6503, 0.05522, 1.866)
ob_light.lock_rotations_4d = False
ob_light.empty_display_type = 'ARROWS'
ob_light.color = (0.0, 0.0, 0.0, 0.0)
ob_light.lineart.crease_threshold = 0.0
ob_camera.location = (7.359, -6.926, 4.958)
ob_camera.rotation_euler = (1.109, 0.0, 0.8149)
ob_camera.lock_rotations_4d = False
ob_camera.empty_display_type = 'ARROWS'
ob_camera.color = (0.0, 0.0, 0.0, 0.0)
ob_camera.display_type = 'WIRE'
ob_camera.lineart.crease_threshold = 0.0
ob_cylinder.location = (0.0, 0.0, 0.0)
ob_cylinder.lineart.crease_threshold = 0.0
_m = ob_cylinder.modifiers.new('Subdivision', 'SUBSURF')
_m.uv_smooth = 'PRESERVE_CORNERS'
_m.levels = 2
_m = ob_cylinder.modifiers.new('Solidify', 'SOLIDIFY')
_m.thickness = 0.06
ob_circle.location = (-0.0139, -3.055e-07, 2.208)
ob_circle.lineart.crease_threshold = 0.0
_m = ob_circle.modifiers.new('Array', 'ARRAY')
_m.fit_type = 'FIT_CURVE'
_m.count = 82
_m.curve = ob_beziercurve
_m.use_merge_vertices = True
_m = ob_circle.modifiers.new('Curve', 'CURVE')
_m.object = ob_beziercurve
_m = ob_circle.modifiers.new('Subdivision', 'SUBSURF')
_m.uv_smooth = 'PRESERVE_CORNERS'
_m.levels = 2
ob_beziercurve.location = (-0.0139, -2.384e-07, 2.208)
ob_beziercurve.lineart.crease_threshold = 0.0

# ---- collection membership
col_collection.objects.link(ob_light)
col_collection.objects.link(ob_camera)
col_collection.objects.link(ob_cylinder)
col_collection.objects.link(ob_circle)
col_collection.objects.link(ob_beziercurve)

# ---- scene / render settings (as saved in the file)
scene.camera = ob_camera
scene.frame_start = 1; scene.frame_end = 250; scene.frame_set(1)
scene.render.engine = 'BLENDER_EEVEE_NEXT'
scene.cycles.use_denoising = False
scene.cycles.samples = 128
scene.cycles.sampling_pattern = 'TABULATED_SOBOL'
scene.cycles.use_adaptive_sampling = False
scene.cycles.use_light_tree = False
scene.view_settings.view_transform = 'Filmic'
bpy.context.view_layer.update()
